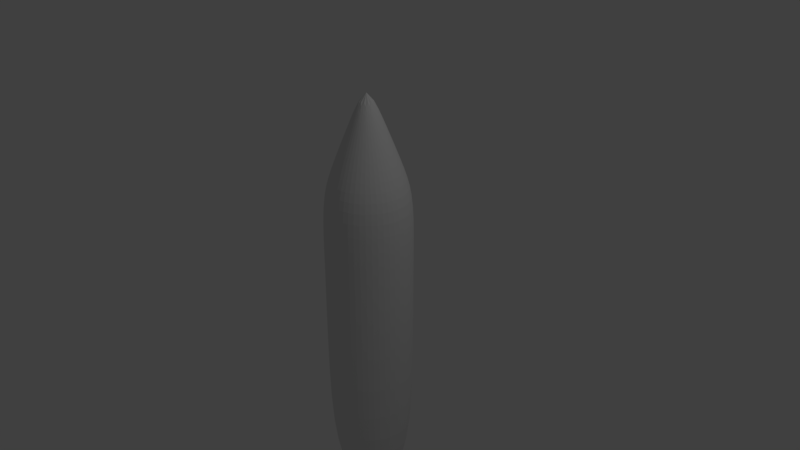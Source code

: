 # Source: booster.blend  (saved by Blender 2.79.0; exported with 4.5.12 LTS)
import bpy
from mathutils import Matrix  # noqa: F401  (used for matrix-valued properties, if any)

bpy.ops.wm.read_factory_settings(use_empty=True)
scene = bpy.context.scene
scene.name = 'Scene'

# ---- collections
col_collection_1 = bpy.data.collections.new('Collection 1'); scene.collection.children.link(col_collection_1)

# ---- world
world_world = bpy.data.worlds.new('World'); scene.world = world_world
world_world.color = (0.05088, 0.05088, 0.05088)
world_world.use_sun_shadow = False
world_world.sun_shadow_jitter_overblur = 0.0
world_world.cycles.sampling_method = 'MANUAL'

# ---- cameras
cam_camera = bpy.data.cameras.new('Camera')
cam_camera.clip_end = 100.0
cam_camera.lens = 35.0
cam_camera.sensor_width = 32.0
cam_camera.sensor_height = 18.0
cam_camera.ortho_scale = 7.314
cam_camera.dof.focus_distance = 0.0
cam_camera.dof.aperture_fstop = 128.0

# ---- lights
light_lamp = bpy.data.lights.new('Lamp', 'POINT')
light_lamp.transmission_factor = 0.0
light_lamp.cutoff_distance = 30.0
light_lamp.energy = 100.0
light_lamp.shadow_buffer_clip_start = 1.001
light_lamp.shadow_soft_size = 0.1
light_lamp.shadow_maximum_resolution = 0.006
light_lamp.use_absolute_resolution = True

# ---- meshes
me_cone = bpy.data.meshes.new('Cone')
me_cone.from_pydata([(-3.633e-08, 0.6005, -0.7263), (-2.809e-08, 3.043e-08, 2.316), (0.3002, 0.52, -0.7263), (0.52, 0.3002, -0.7263), (0.6005, -8.364e-08, -0.7263), (0.52, -0.3002, -0.7263), (0.3002, -0.52, -0.7263), (5.434e-08, -0.6005, -0.7263), (-0.3002, -0.52, -0.7263), (-0.52, -0.3002, -0.7263), (-0.6005, -3.366e-07, -0.7263), (-0.52, 0.3002, -0.7263), (-0.3002, 0.52, -0.7263), (0.2465, 1.966e-08, 1.728), (0.4931, 8.882e-09, 1.14), (0.6051, -2.516e-08, 0.7587), (0.5983, -6.305e-08, -0.1377), (0.2135, 0.1233, 1.728), (0.427, 0.2465, 1.14), (0.524, 0.3025, 0.7587), (0.5181, 0.2991, -0.1377), (-3.486e-08, 0.5983, -0.1377), (-3.292e-08, 0.6051, 0.7587), (-2.809e-08, 0.4931, 1.14), (-2.809e-08, 0.2465, 1.728), (0.1233, 0.2135, 1.728), (0.2465, 0.427, 1.14), (0.3025, 0.524, 0.7587), (0.2991, 0.5181, -0.1377), (-0.1233, 0.2135, 1.728), (-0.2465, 0.427, 1.14), (-0.3025, 0.524, 0.7587), (-0.2991, 0.5181, -0.1377), (-0.2135, 0.1233, 1.728), (-0.427, 0.2465, 1.14), (-0.524, 0.3025, 0.7587), (-0.5181, 0.2991, -0.1377), (-0.2465, -8.418e-08, 1.728), (-0.4931, -1.988e-07, 1.14), (-0.6051, -2.8e-07, 0.7587), (-0.5983, -3.15e-07, -0.1377), (-0.2135, -0.1233, 1.728), (-0.427, -0.2465, 1.14), (-0.524, -0.3025, 0.7587), (-0.5181, -0.2991, -0.1377), (-0.1233, -0.2135, 1.728), (-0.2465, -0.427, 1.14), (-0.3025, -0.524, 0.7587), (-0.2991, -0.5181, -0.1377), (9.133e-09, -0.2465, 1.728), (4.636e-08, -0.4931, 1.14), (5.845e-08, -0.6051, 0.7587), (5.548e-08, -0.5983, -0.1377), (0.1233, -0.2135, 1.728), (0.2465, -0.427, 1.14), (0.3025, -0.524, 0.7587), (0.2991, -0.5181, -0.1377), (0.2135, -0.1233, 1.728), (0.427, -0.2465, 1.14), (0.524, -0.3025, 0.7587), (0.5181, -0.2991, -0.1377), (9.203e-10, 0.6005, -2.847), (0.3002, 0.52, -2.847), (0.52, 0.3002, -2.847), (0.6005, -8.364e-08, -2.847), (0.52, -0.3002, -2.847), (0.3002, -0.52, -2.847), (9.159e-08, -0.6005, -2.847), (-0.3002, -0.52, -2.847), (-0.52, -0.3002, -2.847), (-0.6005, -3.366e-07, -2.847), (-0.52, 0.3002, -2.847), (-0.3002, 0.52, -2.847), (2.1e-07, 0.3307, -3.538), (0.1654, 0.2864, -3.538), (0.2864, 0.1654, -3.538), (0.3307, -1.163e-07, -3.538), (0.2864, -0.1654, -3.538), (0.1654, -0.2864, -3.538), (2.599e-07, -0.3307, -3.538), (-0.1654, -0.2864, -3.538), (-0.2864, -0.1654, -3.538), (-0.3307, -2.556e-07, -3.538), (-0.2864, 0.1654, -3.538), (-0.1654, 0.2864, -3.538), (3.208e-07, 0.3307, -4.016), (0.1654, 0.2864, -4.016), (0.2864, 0.1654, -4.016), (0.3307, -1.163e-07, -4.016), (0.2864, -0.1654, -4.016), (0.1654, -0.2864, -4.016), (3.708e-07, -0.3307, -4.016), (-0.1654, -0.2864, -4.016), (-0.2864, -0.1654, -4.016), (-0.3307, -2.556e-07, -4.016), (-0.2864, 0.1654, -4.016), (-0.1654, 0.2864, -4.016), (3.208e-07, 0.3307, -4.016), (0.1654, 0.2864, -4.016), (0.2864, 0.1654, -4.016), (0.3307, -1.163e-07, -4.016), (0.2864, -0.1654, -4.016), (0.1654, -0.2864, -4.016), (3.708e-07, -0.3307, -4.016), (-0.1654, -0.2864, -4.016), (-0.2864, -0.1654, -4.016), (-0.3307, -2.556e-07, -4.016), (-0.2864, 0.1654, -4.016), (-0.1654, 0.2864, -4.016), (3.184e-07, 0.2711, -4.016), (0.1356, 0.2348, -4.016), (0.2348, 0.1356, -4.016), (0.2711, -1.232e-07, -4.016), (0.2348, -0.1356, -4.016), (0.1356, -0.2348, -4.016), (3.593e-07, -0.2711, -4.016), (-0.1356, -0.2348, -4.016), (-0.2348, -0.1356, -4.016), (-0.2711, -2.374e-07, -4.016), (-0.2348, 0.1356, -4.016), (-0.1356, 0.2348, -4.016), (4.273e-07, 0.2711, -3.7), (0.1356, 0.2348, -3.7), (0.2348, 0.1356, -3.7), (0.2711, -1.232e-07, -3.7), (0.2348, -0.1356, -3.7), (0.1356, -0.2348, -3.7), (4.682e-07, -0.2711, -3.7), (-0.1356, -0.2348, -3.7), (-0.2348, -0.1356, -3.7), (-0.2711, -2.374e-07, -3.7), (-0.2348, 0.1356, -3.7), (-0.1356, 0.2348, -3.7), (4.189e-07, -1.533e-07, -3.7), (4.219e-07, -1.533e-07, -3.7), (4.128e-07, -1.533e-07, -3.7), (4.128e-07, -1.548e-07, -3.7), (4.128e-07, -1.533e-07, -3.7), (4.219e-07, -1.533e-07, -3.7), (4.189e-07, -1.533e-07, -3.7), (4.219e-07, -1.533e-07, -3.7), (4.128e-07, -1.533e-07, -3.7), (4.128e-07, -1.548e-07, -3.7), (4.128e-07, -1.533e-07, -3.7), (4.219e-07, -1.533e-07, -3.7), (-3.633e-08, 0.6005, -0.7263), (0.3002, 0.52, -0.7263), (0.52, 0.3002, -0.7263), (0.6005, -8.364e-08, -0.7263), (0.52, -0.3002, -0.7263), (0.3002, -0.52, -0.7263), (5.434e-08, -0.6005, -0.7263), (-0.3002, -0.52, -0.7263), (-0.52, -0.3002, -0.7263), (-0.6005, -3.366e-07, -0.7263), (-0.52, 0.3002, -0.7263), (-0.3002, 0.52, -0.7263)], [], [(24, 1, 25), (25, 1, 17), (17, 1, 13), (13, 1, 57), (57, 1, 53), (53, 1, 49), (49, 1, 45), (45, 1, 41), (41, 1, 37), (37, 1, 33), (33, 1, 29), (29, 1, 24), (8, 9, 69, 68), (12, 32, 21, 0), (32, 31, 22, 21), (31, 30, 23, 22), (30, 29, 24, 23), (11, 36, 32, 12), (36, 35, 31, 32), (35, 34, 30, 31), (34, 33, 29, 30), (10, 40, 36, 11), (40, 39, 35, 36), (39, 38, 34, 35), (38, 37, 33, 34), (9, 44, 40, 10), (44, 43, 39, 40), (43, 42, 38, 39), (42, 41, 37, 38), (8, 48, 44, 9), (48, 47, 43, 44), (47, 46, 42, 43), (46, 45, 41, 42), (7, 52, 48, 8), (52, 51, 47, 48), (51, 50, 46, 47), (50, 49, 45, 46), (6, 56, 52, 7), (56, 55, 51, 52), (55, 54, 50, 51), (54, 53, 49, 50), (5, 60, 56, 6), (60, 59, 55, 56), (59, 58, 54, 55), (58, 57, 53, 54), (4, 16, 60, 5), (16, 15, 59, 60), (15, 14, 58, 59), (14, 13, 57, 58), (3, 20, 16, 4), (20, 19, 15, 16), (19, 18, 14, 15), (18, 17, 13, 14), (2, 28, 20, 3), (28, 27, 19, 20), (27, 26, 18, 19), (26, 25, 17, 18), (0, 21, 28, 2), (21, 22, 27, 28), (22, 23, 26, 27), (23, 24, 25, 26), (69, 70, 82, 81), (12, 0, 61, 72), (3, 4, 64, 63), (10, 11, 71, 70), (5, 6, 66, 65), (0, 2, 62, 61), (7, 8, 68, 67), (2, 3, 63, 62), (9, 10, 70, 69), (4, 5, 65, 64), (11, 12, 72, 71), (6, 7, 67, 66), (74, 75, 87, 86), (66, 67, 79, 78), (63, 64, 76, 75), (70, 71, 83, 82), (67, 68, 80, 79), (64, 65, 77, 76), (71, 72, 84, 83), (61, 62, 74, 73), (68, 69, 81, 80), (65, 66, 78, 77), (72, 61, 73, 84), (62, 63, 75, 74), (96, 85, 97, 108), (81, 82, 94, 93), (78, 79, 91, 90), (75, 76, 88, 87), (82, 83, 95, 94), (79, 80, 92, 91), (76, 77, 89, 88), (83, 84, 96, 95), (73, 74, 86, 85), (80, 81, 93, 92), (77, 78, 90, 89), (84, 73, 85, 96), (101, 102, 114, 113), (86, 87, 99, 98), (93, 94, 106, 105), (90, 91, 103, 102), (87, 88, 100, 99), (94, 95, 107, 106), (91, 92, 104, 103), (88, 89, 101, 100), (95, 96, 108, 107), (85, 86, 98, 97), (92, 93, 105, 104), (89, 90, 102, 101), (113, 114, 126, 125), (108, 97, 109, 120), (98, 99, 111, 110), (105, 106, 118, 117), (102, 103, 115, 114), (99, 100, 112, 111), (106, 107, 119, 118), (103, 104, 116, 115), (100, 101, 113, 112), (107, 108, 120, 119), (97, 98, 110, 109), (104, 105, 117, 116), (128, 129, 141, 140), (120, 109, 121, 132), (110, 111, 123, 122), (117, 118, 130, 129), (114, 115, 127, 126), (111, 112, 124, 123), (118, 119, 131, 130), (115, 116, 128, 127), (112, 113, 125, 124), (119, 120, 132, 131), (109, 110, 122, 121), (116, 117, 129, 128), (133, 134, 135, 136, 137, 138, 139, 140, 141, 142, 143, 144), (125, 126, 138, 137), (132, 121, 133, 144), (122, 123, 135, 134), (129, 130, 142, 141), (126, 127, 139, 138), (123, 124, 136, 135), (130, 131, 143, 142), (127, 128, 140, 139), (124, 125, 137, 136), (131, 132, 144, 143), (121, 122, 134, 133), (9, 8, 152, 153), (0, 12, 156, 145), (4, 3, 147, 148), (11, 10, 154, 155), (6, 5, 149, 150), (2, 0, 145, 146), (8, 7, 151, 152), (3, 2, 146, 147), (10, 9, 153, 154), (5, 4, 148, 149), (12, 11, 155, 156), (7, 6, 150, 151)])
me_cone.use_remesh_preserve_volume = False
me_cone.use_remesh_preserve_attributes = False
me_cone.use_mirror_vertex_groups = False
me_cone.update()

# ---- objects
ob_cone = bpy.data.objects.new('Cone', me_cone)
ob_lamp = bpy.data.objects.new('Lamp', light_lamp)
ob_camera = bpy.data.objects.new('Camera', cam_camera)

# ---- transforms, parenting, visibility, modifiers, constraints
ob_cone.location = (0.0, 0.0, 0.0)
ob_cone.lineart.crease_threshold = 0.0
_m = ob_cone.modifiers.new('Subsurf', 'SUBSURF')
_m.uv_smooth = 'PRESERVE_CORNERS'
_m.quality = 2
_m.levels = 2
_m.show_only_control_edges = False
ob_lamp.location = (4.076, 1.005, 5.904)
ob_lamp.rotation_euler = (0.6503, 0.05522, 1.866)
ob_lamp.lock_rotations_4d = False
ob_lamp.empty_display_type = 'ARROWS'
ob_lamp.color = (0.0, 0.0, 0.0, 0.0)
ob_lamp.lineart.crease_threshold = 0.0
ob_camera.location = (7.481, -6.508, 5.344)
ob_camera.rotation_euler = (1.109, 0.0, 0.8149)
ob_camera.lock_rotations_4d = False
ob_camera.empty_display_type = 'ARROWS'
ob_camera.color = (0.0, 0.0, 0.0, 0.0)
ob_camera.display_type = 'WIRE'
ob_camera.lineart.crease_threshold = 0.0

# ---- collection membership
col_collection_1.objects.link(ob_cone)
col_collection_1.objects.link(ob_lamp)
col_collection_1.objects.link(ob_camera)

# ---- scene / render settings (as saved in the file)
scene.camera = ob_camera
scene.frame_start = 1; scene.frame_end = 240; scene.frame_set(240)
scene.render.engine = 'BLENDER_EEVEE_NEXT'
scene.render.resolution_percentage = 50
scene.render.dither_intensity = 0.0
scene.cycles.use_denoising = False
scene.cycles.samples = 128
scene.cycles.sampling_pattern = 'TABULATED_SOBOL'
scene.cycles.use_adaptive_sampling = False
scene.cycles.use_light_tree = False
scene.cycles.blur_glossy = 0.0
scene.cycles.sample_clamp_indirect = 0.0
scene.view_settings.view_transform = 'Standard'
bpy.context.view_layer.update()
